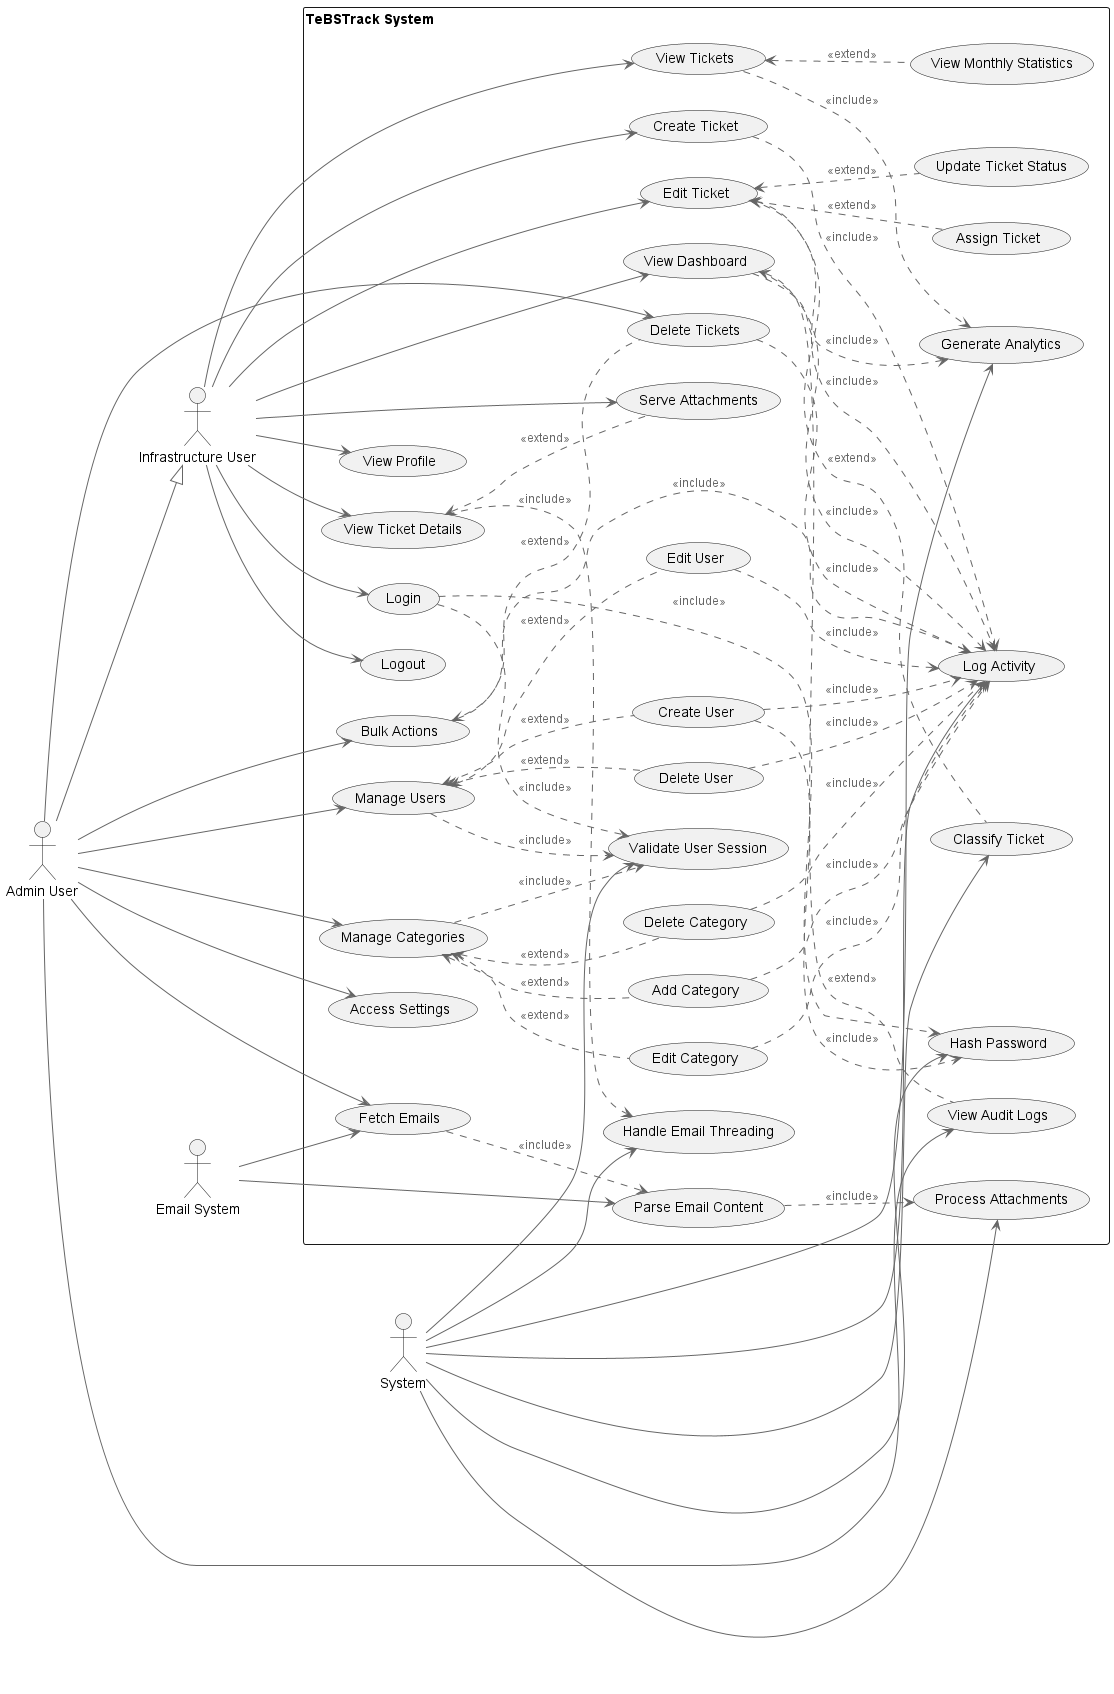

The diagram above was rendered by PlantUML. Its source (embedded in the PNG):
@startuml TeBSTrack Use Case Diagram

!define AWSPUML https://raw.githubusercontent.com/awslabs/aws-icons-for-plantuml/v15.0/dist
!include AWSPUML/AWSCommon.puml

left to right direction

actor "Infrastructure User" as Infra
actor "Admin User" as Admin
actor "Email System" as EmailSys
actor "System" as System

rectangle "TeBSTrack System" {
  
  ' Authentication Use Cases
  usecase "Login" as UC1
  usecase "Logout" as UC2
  usecase "View Profile" as UC3
  
  ' Ticket Management Use Cases
  usecase "View Dashboard" as UC4
  usecase "View Tickets" as UC5
  usecase "Create Ticket" as UC27
  usecase "View Ticket Details" as UC6
  usecase "Edit Ticket" as UC7
  usecase "Delete Tickets" as UC28
  usecase "Bulk Actions" as UC29
  usecase "Update Ticket Status" as UC8
  usecase "Assign Ticket" as UC9
  usecase "View Monthly Statistics" as UC10
  
  ' Email Integration Use Cases
  usecase "Fetch Emails" as UC30
  usecase "Parse Email Content" as UC31
  usecase "Process Attachments" as UC32
  usecase "Serve Attachments" as UC33
  usecase "Handle Email Threading" as UC26
  
  ' Admin-only Use Cases
  usecase "Manage Users" as UC11
  usecase "Create User" as UC12
  usecase "Edit User" as UC13
  usecase "Delete User" as UC14
  usecase "Manage Categories" as UC15
  usecase "Add Category" as UC16
  usecase "Edit Category" as UC17
  usecase "Delete Category" as UC18
  usecase "View Audit Logs" as UC19
  usecase "Access Settings" as UC20
  
  ' System Use Cases
  usecase "Classify Ticket" as UC21
  usecase "Generate Analytics" as UC22
  usecase "Log Activity" as UC23
  usecase "Validate User Session" as UC24
  usecase "Hash Password" as UC25
  
  ' Include relationships (mandatory sub-processes)
  UC4 ..> UC22 : <<include>>
  UC4 ..> UC23 : <<include>>
  UC1 ..> UC24 : <<include>>
  UC1 ..> UC25 : <<include>>
  UC7 ..> UC23 : <<include>>
  UC27 ..> UC23 : <<include>>
  UC28 ..> UC23 : <<include>>
  UC29 ..> UC23 : <<include>>
  UC11 ..> UC24 : <<include>>
  UC12 ..> UC25 : <<include>>
  UC12 ..> UC23 : <<include>>
  UC13 ..> UC23 : <<include>>
  UC14 ..> UC23 : <<include>>
  UC15 ..> UC24 : <<include>>
  UC16 ..> UC23 : <<include>>
  UC17 ..> UC23 : <<include>>
  UC18 ..> UC23 : <<include>>
  UC6 ..> UC26 : <<include>>
  UC30 ..> UC31 : <<include>>
  UC31 ..> UC32 : <<include>>
  UC5 ..> UC22 : <<include>>
  
  ' Extend relationships (optional/conditional behaviors)
  UC7 <.. UC8 : <<extend>>
  UC7 <.. UC9 : <<extend>>
  UC7 <.. UC21 : <<extend>>
  UC5 <.. UC10 : <<extend>>
  UC11 <.. UC12 : <<extend>>
  UC11 <.. UC13 : <<extend>>
  UC11 <.. UC14 : <<extend>>
  UC15 <.. UC16 : <<extend>>
  UC15 <.. UC17 : <<extend>>
  UC15 <.. UC18 : <<extend>>
  UC4 <.. UC19 : <<extend>>
  UC29 <.. UC28 : <<extend>>
  UC6 <.. UC33 : <<extend>>
  
}

' Actor relationships - Infrastructure User
Infra --> UC1
Infra --> UC2
Infra --> UC3
Infra --> UC4
Infra --> UC5
Infra --> UC27
Infra --> UC6
Infra --> UC7
Infra --> UC33

' Actor relationships - Admin User (inherits Infra + additional)
Admin --> UC11
Admin --> UC15
Admin --> UC19
Admin --> UC20
Admin --> UC28
Admin --> UC29
Admin --> UC30

' Actor relationships - Email System
EmailSys --> UC30
EmailSys --> UC31

' Actor relationships - System
System --> UC21
System --> UC22
System --> UC23
System --> UC24
System --> UC25
System --> UC26
System --> UC32

' Inheritance
Admin --|> Infra

@enduml